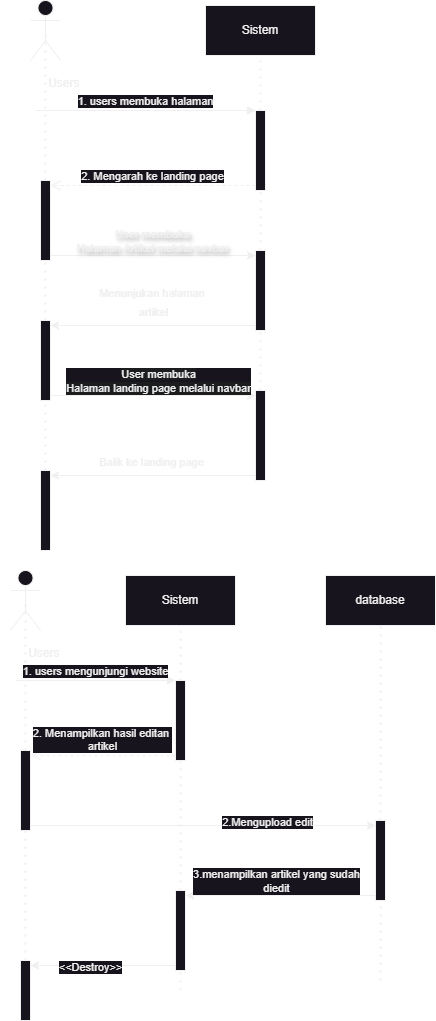

The diagram above was exported from draw.io. Its source (the exported page's mxGraphModel, read from the mxfile embedded in the PNG):
<mxGraphModel dx="1221" dy="823" grid="1" gridSize="10" guides="1" tooltips="1" connect="1" arrows="1" fold="1" page="1" pageScale="1" pageWidth="500" pageHeight="1050" math="0" shadow="0">
  <root>
    <mxCell id="0" />
    <mxCell id="1" parent="0" />
    <mxCell id="km2apzYyKphUv1iK-Skf-2" value="&amp;nbsp;&amp;nbsp;" style="shape=umlActor;verticalLabelPosition=bottom;verticalAlign=top;html=1;outlineConnect=0;align=right;" parent="1" vertex="1">
      <mxGeometry x="70" y="590" width="30" height="60" as="geometry" />
    </mxCell>
    <mxCell id="km2apzYyKphUv1iK-Skf-3" value="" style="endArrow=none;dashed=1;html=1;dashPattern=1 3;strokeWidth=2;rounded=0;entryX=0.5;entryY=0.5;entryDx=0;entryDy=0;entryPerimeter=0;" parent="1" source="km2apzYyKphUv1iK-Skf-16" target="km2apzYyKphUv1iK-Skf-2" edge="1">
      <mxGeometry width="50" height="50" relative="1" as="geometry">
        <mxPoint x="85" y="970" as="sourcePoint" />
        <mxPoint x="465" y="760" as="targetPoint" />
      </mxGeometry>
    </mxCell>
    <mxCell id="km2apzYyKphUv1iK-Skf-5" value="&amp;nbsp; &amp;nbsp; &amp;nbsp;Users" style="text;html=1;align=center;verticalAlign=middle;resizable=0;points=[];autosize=1;strokeColor=none;fillColor=none;" parent="1" vertex="1">
      <mxGeometry x="60" y="658" width="70" height="30" as="geometry" />
    </mxCell>
    <mxCell id="km2apzYyKphUv1iK-Skf-6" value="Sistem" style="html=1;whiteSpace=wrap;" parent="1" vertex="1">
      <mxGeometry x="185" y="595" width="110" height="50" as="geometry" />
    </mxCell>
    <mxCell id="km2apzYyKphUv1iK-Skf-7" value="database" style="html=1;whiteSpace=wrap;" parent="1" vertex="1">
      <mxGeometry x="385" y="595" width="110" height="50" as="geometry" />
    </mxCell>
    <mxCell id="km2apzYyKphUv1iK-Skf-9" value="" style="endArrow=none;dashed=1;html=1;dashPattern=1 3;strokeWidth=2;rounded=0;entryX=0.5;entryY=1;entryDx=0;entryDy=0;" parent="1" source="km2apzYyKphUv1iK-Skf-12" target="km2apzYyKphUv1iK-Skf-6" edge="1">
      <mxGeometry width="50" height="50" relative="1" as="geometry">
        <mxPoint x="240" y="970" as="sourcePoint" />
        <mxPoint x="275" y="720" as="targetPoint" />
      </mxGeometry>
    </mxCell>
    <mxCell id="km2apzYyKphUv1iK-Skf-10" value="" style="endArrow=none;dashed=1;html=1;dashPattern=1 3;strokeWidth=2;rounded=0;entryX=0.5;entryY=1;entryDx=0;entryDy=0;" parent="1" source="km2apzYyKphUv1iK-Skf-21" target="km2apzYyKphUv1iK-Skf-7" edge="1">
      <mxGeometry width="50" height="50" relative="1" as="geometry">
        <mxPoint x="435" y="970" as="sourcePoint" />
        <mxPoint x="445" y="690" as="targetPoint" />
      </mxGeometry>
    </mxCell>
    <mxCell id="km2apzYyKphUv1iK-Skf-13" value="" style="endArrow=none;dashed=1;html=1;dashPattern=1 3;strokeWidth=2;rounded=0;entryX=0.5;entryY=1;entryDx=0;entryDy=0;" parent="1" source="km2apzYyKphUv1iK-Skf-24" target="km2apzYyKphUv1iK-Skf-12" edge="1">
      <mxGeometry width="50" height="50" relative="1" as="geometry">
        <mxPoint x="240" y="1010" as="sourcePoint" />
        <mxPoint x="240" y="645" as="targetPoint" />
      </mxGeometry>
    </mxCell>
    <mxCell id="km2apzYyKphUv1iK-Skf-12" value="" style="html=1;points=[[0,0,0,0,5],[0,1,0,0,-5],[1,0,0,0,5],[1,1,0,0,-5]];perimeter=orthogonalPerimeter;outlineConnect=0;targetShapes=umlLifeline;portConstraint=eastwest;newEdgeStyle={&quot;curved&quot;:0,&quot;rounded&quot;:0};" parent="1" vertex="1">
      <mxGeometry x="235" y="700" width="10" height="80" as="geometry" />
    </mxCell>
    <mxCell id="km2apzYyKphUv1iK-Skf-14" value="1. users mengunjungi website" style="html=1;verticalAlign=bottom;endArrow=block;curved=0;rounded=0;" parent="1" target="km2apzYyKphUv1iK-Skf-12" edge="1">
      <mxGeometry width="80" relative="1" as="geometry">
        <mxPoint x="75" y="700" as="sourcePoint" />
        <mxPoint x="155" y="700" as="targetPoint" />
      </mxGeometry>
    </mxCell>
    <mxCell id="km2apzYyKphUv1iK-Skf-15" value="" style="endArrow=none;dashed=1;html=1;dashPattern=1 3;strokeWidth=2;rounded=0;entryX=0.5;entryY=0.5;entryDx=0;entryDy=0;entryPerimeter=0;" parent="1" source="km2apzYyKphUv1iK-Skf-51" target="km2apzYyKphUv1iK-Skf-16" edge="1">
      <mxGeometry width="50" height="50" relative="1" as="geometry">
        <mxPoint x="85" y="1000" as="sourcePoint" />
        <mxPoint x="85" y="620" as="targetPoint" />
      </mxGeometry>
    </mxCell>
    <mxCell id="km2apzYyKphUv1iK-Skf-19" style="edgeStyle=orthogonalEdgeStyle;rounded=0;orthogonalLoop=1;jettySize=auto;html=1;curved=0;exitX=1;exitY=1;exitDx=0;exitDy=-5;exitPerimeter=0;entryX=0;entryY=0;entryDx=0;entryDy=5;entryPerimeter=0;" parent="1" source="km2apzYyKphUv1iK-Skf-16" target="km2apzYyKphUv1iK-Skf-21" edge="1">
      <mxGeometry relative="1" as="geometry">
        <mxPoint x="415" y="845" as="targetPoint" />
      </mxGeometry>
    </mxCell>
    <mxCell id="km2apzYyKphUv1iK-Skf-22" value="2.Mengupload edit" style="edgeLabel;html=1;align=center;verticalAlign=middle;resizable=0;points=[];" parent="km2apzYyKphUv1iK-Skf-19" vertex="1" connectable="0">
      <mxGeometry x="0.3675" y="4" relative="1" as="geometry">
        <mxPoint as="offset" />
      </mxGeometry>
    </mxCell>
    <mxCell id="km2apzYyKphUv1iK-Skf-16" value="" style="html=1;points=[[0,0,0,0,5],[0,1,0,0,-5],[1,0,0,0,5],[1,1,0,0,-5]];perimeter=orthogonalPerimeter;outlineConnect=0;targetShapes=umlLifeline;portConstraint=eastwest;newEdgeStyle={&quot;curved&quot;:0,&quot;rounded&quot;:0};" parent="1" vertex="1">
      <mxGeometry x="80" y="770" width="10" height="80" as="geometry" />
    </mxCell>
    <mxCell id="km2apzYyKphUv1iK-Skf-18" value="2. Menampilkan hasil editan&amp;nbsp;&lt;div&gt;artikel&lt;/div&gt;" style="html=1;verticalAlign=bottom;endArrow=open;dashed=1;endSize=8;curved=0;rounded=0;entryX=1;entryY=0;entryDx=0;entryDy=5;entryPerimeter=0;exitX=0;exitY=1;exitDx=0;exitDy=-5;exitPerimeter=0;" parent="1" source="km2apzYyKphUv1iK-Skf-12" target="km2apzYyKphUv1iK-Skf-16" edge="1">
      <mxGeometry relative="1" as="geometry">
        <mxPoint x="195" y="770" as="sourcePoint" />
        <mxPoint x="115" y="770" as="targetPoint" />
      </mxGeometry>
    </mxCell>
    <mxCell id="km2apzYyKphUv1iK-Skf-20" value="" style="endArrow=none;dashed=1;html=1;dashPattern=1 3;strokeWidth=2;rounded=0;entryX=0.5;entryY=1;entryDx=0;entryDy=0;" parent="1" target="km2apzYyKphUv1iK-Skf-21" edge="1">
      <mxGeometry width="50" height="50" relative="1" as="geometry">
        <mxPoint x="440" y="1000" as="sourcePoint" />
        <mxPoint x="440" y="645" as="targetPoint" />
      </mxGeometry>
    </mxCell>
    <mxCell id="km2apzYyKphUv1iK-Skf-21" value="" style="html=1;points=[[0,0,0,0,5],[0,1,0,0,-5],[1,0,0,0,5],[1,1,0,0,-5]];perimeter=orthogonalPerimeter;outlineConnect=0;targetShapes=umlLifeline;portConstraint=eastwest;newEdgeStyle={&quot;curved&quot;:0,&quot;rounded&quot;:0};" parent="1" vertex="1">
      <mxGeometry x="435" y="840" width="10" height="80" as="geometry" />
    </mxCell>
    <mxCell id="km2apzYyKphUv1iK-Skf-23" value="" style="endArrow=none;dashed=1;html=1;dashPattern=1 3;strokeWidth=2;rounded=0;entryX=0.5;entryY=1;entryDx=0;entryDy=0;" parent="1" target="km2apzYyKphUv1iK-Skf-24" edge="1">
      <mxGeometry width="50" height="50" relative="1" as="geometry">
        <mxPoint x="240" y="1010" as="sourcePoint" />
        <mxPoint x="240" y="780" as="targetPoint" />
      </mxGeometry>
    </mxCell>
    <mxCell id="km2apzYyKphUv1iK-Skf-50" style="edgeStyle=orthogonalEdgeStyle;rounded=0;orthogonalLoop=1;jettySize=auto;html=1;curved=0;exitX=0;exitY=1;exitDx=0;exitDy=-5;exitPerimeter=0;entryX=1;entryY=0;entryDx=0;entryDy=5;entryPerimeter=0;" parent="1" source="km2apzYyKphUv1iK-Skf-24" target="km2apzYyKphUv1iK-Skf-51" edge="1">
      <mxGeometry relative="1" as="geometry">
        <mxPoint x="110" y="984.9411764705883" as="targetPoint" />
      </mxGeometry>
    </mxCell>
    <mxCell id="km2apzYyKphUv1iK-Skf-52" value="&amp;lt;&amp;lt;Destroy&amp;gt;&amp;gt;" style="edgeLabel;html=1;align=center;verticalAlign=middle;resizable=0;points=[];" parent="km2apzYyKphUv1iK-Skf-50" vertex="1" connectable="0">
      <mxGeometry x="0.1903" y="1" relative="1" as="geometry">
        <mxPoint as="offset" />
      </mxGeometry>
    </mxCell>
    <mxCell id="km2apzYyKphUv1iK-Skf-24" value="" style="html=1;points=[[0,0,0,0,5],[0,1,0,0,-5],[1,0,0,0,5],[1,1,0,0,-5]];perimeter=orthogonalPerimeter;outlineConnect=0;targetShapes=umlLifeline;portConstraint=eastwest;newEdgeStyle={&quot;curved&quot;:0,&quot;rounded&quot;:0};" parent="1" vertex="1">
      <mxGeometry x="235" y="910" width="10" height="80" as="geometry" />
    </mxCell>
    <mxCell id="km2apzYyKphUv1iK-Skf-25" style="edgeStyle=orthogonalEdgeStyle;rounded=0;orthogonalLoop=1;jettySize=auto;html=1;curved=0;exitX=0;exitY=1;exitDx=0;exitDy=-5;exitPerimeter=0;entryX=1;entryY=0;entryDx=0;entryDy=5;entryPerimeter=0;" parent="1" source="km2apzYyKphUv1iK-Skf-21" target="km2apzYyKphUv1iK-Skf-24" edge="1">
      <mxGeometry relative="1" as="geometry" />
    </mxCell>
    <mxCell id="km2apzYyKphUv1iK-Skf-26" value="3.menampilkan artikel yang sudah&lt;div&gt;diedit&lt;/div&gt;" style="edgeLabel;html=1;align=center;verticalAlign=middle;resizable=0;points=[];" parent="km2apzYyKphUv1iK-Skf-25" vertex="1" connectable="0">
      <mxGeometry x="0.1749" y="-6" relative="1" as="geometry">
        <mxPoint x="12" y="-9" as="offset" />
      </mxGeometry>
    </mxCell>
    <mxCell id="km2apzYyKphUv1iK-Skf-27" value="&amp;nbsp;&amp;nbsp;" style="shape=umlActor;verticalLabelPosition=bottom;verticalAlign=top;html=1;outlineConnect=0;align=right;" parent="1" vertex="1">
      <mxGeometry x="90" y="20" width="30" height="60" as="geometry" />
    </mxCell>
    <mxCell id="km2apzYyKphUv1iK-Skf-28" value="" style="endArrow=none;dashed=1;html=1;dashPattern=1 3;strokeWidth=2;rounded=0;entryX=0.5;entryY=0.5;entryDx=0;entryDy=0;entryPerimeter=0;" parent="1" source="km2apzYyKphUv1iK-Skf-40" target="km2apzYyKphUv1iK-Skf-27" edge="1">
      <mxGeometry width="50" height="50" relative="1" as="geometry">
        <mxPoint x="105" y="400" as="sourcePoint" />
        <mxPoint x="485" y="190" as="targetPoint" />
      </mxGeometry>
    </mxCell>
    <mxCell id="km2apzYyKphUv1iK-Skf-29" value="&amp;nbsp; &amp;nbsp; &amp;nbsp;Users" style="text;html=1;align=center;verticalAlign=middle;resizable=0;points=[];autosize=1;strokeColor=none;fillColor=none;" parent="1" vertex="1">
      <mxGeometry x="80" y="88" width="70" height="30" as="geometry" />
    </mxCell>
    <mxCell id="km2apzYyKphUv1iK-Skf-30" value="Sistem" style="html=1;whiteSpace=wrap;" parent="1" vertex="1">
      <mxGeometry x="265" y="25" width="110" height="50" as="geometry" />
    </mxCell>
    <mxCell id="km2apzYyKphUv1iK-Skf-32" value="" style="endArrow=none;dashed=1;html=1;dashPattern=1 3;strokeWidth=2;rounded=0;entryX=0.5;entryY=1;entryDx=0;entryDy=0;" parent="1" source="km2apzYyKphUv1iK-Skf-35" target="km2apzYyKphUv1iK-Skf-30" edge="1">
      <mxGeometry width="50" height="50" relative="1" as="geometry">
        <mxPoint x="340" y="100" as="sourcePoint" />
        <mxPoint x="295" y="150" as="targetPoint" />
      </mxGeometry>
    </mxCell>
    <mxCell id="km2apzYyKphUv1iK-Skf-34" value="" style="endArrow=none;dashed=1;html=1;dashPattern=1 3;strokeWidth=2;rounded=0;entryX=0.5;entryY=1;entryDx=0;entryDy=0;" parent="1" source="km2apzYyKphUv1iK-Skf-43" target="km2apzYyKphUv1iK-Skf-35" edge="1">
      <mxGeometry width="50" height="50" relative="1" as="geometry">
        <mxPoint x="260" y="440" as="sourcePoint" />
        <mxPoint x="260" y="75" as="targetPoint" />
      </mxGeometry>
    </mxCell>
    <mxCell id="km2apzYyKphUv1iK-Skf-35" value="" style="html=1;points=[[0,0,0,0,5],[0,1,0,0,-5],[1,0,0,0,5],[1,1,0,0,-5]];perimeter=orthogonalPerimeter;outlineConnect=0;targetShapes=umlLifeline;portConstraint=eastwest;newEdgeStyle={&quot;curved&quot;:0,&quot;rounded&quot;:0};" parent="1" vertex="1">
      <mxGeometry x="315" y="130" width="10" height="80" as="geometry" />
    </mxCell>
    <mxCell id="km2apzYyKphUv1iK-Skf-36" value="1. users membuka halaman" style="html=1;verticalAlign=bottom;endArrow=block;curved=0;rounded=0;" parent="1" target="km2apzYyKphUv1iK-Skf-35" edge="1">
      <mxGeometry width="80" relative="1" as="geometry">
        <mxPoint x="95" y="130" as="sourcePoint" />
        <mxPoint x="175" y="130" as="targetPoint" />
      </mxGeometry>
    </mxCell>
    <mxCell id="km2apzYyKphUv1iK-Skf-37" value="" style="endArrow=none;dashed=1;html=1;dashPattern=1 3;strokeWidth=2;rounded=0;entryX=0.5;entryY=0.5;entryDx=0;entryDy=0;entryPerimeter=0;" parent="1" source="km2apzYyKphUv1iK-Skf-59" target="km2apzYyKphUv1iK-Skf-40" edge="1">
      <mxGeometry width="50" height="50" relative="1" as="geometry">
        <mxPoint x="105" y="430" as="sourcePoint" />
        <mxPoint x="105" y="50" as="targetPoint" />
      </mxGeometry>
    </mxCell>
    <mxCell id="km2apzYyKphUv1iK-Skf-40" value="" style="html=1;points=[[0,0,0,0,5],[0,1,0,0,-5],[1,0,0,0,5],[1,1,0,0,-5]];perimeter=orthogonalPerimeter;outlineConnect=0;targetShapes=umlLifeline;portConstraint=eastwest;newEdgeStyle={&quot;curved&quot;:0,&quot;rounded&quot;:0};" parent="1" vertex="1">
      <mxGeometry x="100" y="200" width="10" height="80" as="geometry" />
    </mxCell>
    <mxCell id="km2apzYyKphUv1iK-Skf-41" value="2. Mengarah ke landing page" style="html=1;verticalAlign=bottom;endArrow=open;dashed=1;endSize=8;curved=0;rounded=0;entryX=1;entryY=0;entryDx=0;entryDy=5;entryPerimeter=0;exitX=0;exitY=1;exitDx=0;exitDy=-5;exitPerimeter=0;" parent="1" source="km2apzYyKphUv1iK-Skf-35" target="km2apzYyKphUv1iK-Skf-40" edge="1">
      <mxGeometry relative="1" as="geometry">
        <mxPoint x="215" y="200" as="sourcePoint" />
        <mxPoint x="135" y="200" as="targetPoint" />
      </mxGeometry>
    </mxCell>
    <mxCell id="km2apzYyKphUv1iK-Skf-48" value="" style="endArrow=none;dashed=1;html=1;dashPattern=1 3;strokeWidth=2;rounded=0;entryX=0.5;entryY=1;entryDx=0;entryDy=0;" parent="1" source="km2apzYyKphUv1iK-Skf-62" target="km2apzYyKphUv1iK-Skf-43" edge="1">
      <mxGeometry width="50" height="50" relative="1" as="geometry">
        <mxPoint x="320" y="450" as="sourcePoint" />
        <mxPoint x="260" y="210" as="targetPoint" />
      </mxGeometry>
    </mxCell>
    <mxCell id="km2apzYyKphUv1iK-Skf-55" style="edgeStyle=orthogonalEdgeStyle;rounded=0;orthogonalLoop=1;jettySize=auto;html=1;curved=0;exitX=0;exitY=1;exitDx=0;exitDy=-5;exitPerimeter=0;entryX=1;entryY=0;entryDx=0;entryDy=5;entryPerimeter=0;" parent="1" source="km2apzYyKphUv1iK-Skf-43" target="km2apzYyKphUv1iK-Skf-59" edge="1">
      <mxGeometry relative="1" as="geometry">
        <mxPoint x="130" y="344.9411764705883" as="targetPoint" />
      </mxGeometry>
    </mxCell>
    <mxCell id="km2apzYyKphUv1iK-Skf-61" value="&lt;p style=&quot;line-height: 100%;&quot;&gt;&lt;br&gt;&lt;/p&gt;&lt;p&gt;&lt;/p&gt;" style="edgeLabel;html=1;align=center;verticalAlign=top;resizable=0;points=[];labelBackgroundColor=none;textDirection=ltr;" parent="km2apzYyKphUv1iK-Skf-55" vertex="1" connectable="0">
      <mxGeometry x="0.0234" y="1" relative="1" as="geometry">
        <mxPoint y="-66" as="offset" />
      </mxGeometry>
    </mxCell>
    <mxCell id="km2apzYyKphUv1iK-Skf-70" value="&lt;p style=&quot;line-height: 0%;&quot;&gt;Menunjukan halaman&amp;nbsp;&lt;/p&gt;&lt;div style=&quot;line-height: 150%;&quot;&gt;artikel&lt;/div&gt;" style="edgeLabel;html=1;align=center;verticalAlign=middle;resizable=0;points=[];labelBackgroundColor=none;" parent="km2apzYyKphUv1iK-Skf-55" vertex="1" connectable="0">
      <mxGeometry x="0.0047" y="-3" relative="1" as="geometry">
        <mxPoint y="-22" as="offset" />
      </mxGeometry>
    </mxCell>
    <mxCell id="km2apzYyKphUv1iK-Skf-43" value="" style="html=1;points=[[0,0,0,0,5],[0,1,0,0,-5],[1,0,0,0,5],[1,1,0,0,-5]];perimeter=orthogonalPerimeter;outlineConnect=0;targetShapes=umlLifeline;portConstraint=eastwest;newEdgeStyle={&quot;curved&quot;:0,&quot;rounded&quot;:0};" parent="1" vertex="1">
      <mxGeometry x="315" y="270" width="10" height="80" as="geometry" />
    </mxCell>
    <mxCell id="km2apzYyKphUv1iK-Skf-51" value="" style="html=1;points=[[0,0,0,0,5],[0,1,0,0,-5],[1,0,0,0,5],[1,1,0,0,-5]];perimeter=orthogonalPerimeter;outlineConnect=0;targetShapes=umlLifeline;portConstraint=eastwest;newEdgeStyle={&quot;curved&quot;:0,&quot;rounded&quot;:0};" parent="1" vertex="1">
      <mxGeometry x="80" y="980" width="10" height="60" as="geometry" />
    </mxCell>
    <mxCell id="km2apzYyKphUv1iK-Skf-53" style="edgeStyle=orthogonalEdgeStyle;rounded=0;orthogonalLoop=1;jettySize=auto;html=1;curved=0;exitX=1;exitY=1;exitDx=0;exitDy=-5;exitPerimeter=0;entryX=0;entryY=0;entryDx=0;entryDy=5;entryPerimeter=0;" parent="1" source="km2apzYyKphUv1iK-Skf-40" target="km2apzYyKphUv1iK-Skf-43" edge="1">
      <mxGeometry relative="1" as="geometry" />
    </mxCell>
    <mxCell id="km2apzYyKphUv1iK-Skf-54" value="User membuka&lt;div&gt;Halaman Artikel melalui navbar&lt;/div&gt;" style="edgeLabel;html=1;align=center;verticalAlign=middle;resizable=0;points=[];textShadow=1;labelBackgroundColor=none;" parent="km2apzYyKphUv1iK-Skf-53" vertex="1" connectable="0">
      <mxGeometry x="-0.2876" y="3" relative="1" as="geometry">
        <mxPoint x="28" y="-12" as="offset" />
      </mxGeometry>
    </mxCell>
    <mxCell id="km2apzYyKphUv1iK-Skf-58" value="" style="endArrow=none;dashed=1;html=1;dashPattern=1 3;strokeWidth=2;rounded=0;entryX=0.5;entryY=0.5;entryDx=0;entryDy=0;entryPerimeter=0;" parent="1" target="km2apzYyKphUv1iK-Skf-59" edge="1">
      <mxGeometry width="50" height="50" relative="1" as="geometry">
        <mxPoint x="104.99999999999989" y="490" as="sourcePoint" />
        <mxPoint x="105" y="240" as="targetPoint" />
      </mxGeometry>
    </mxCell>
    <mxCell id="km2apzYyKphUv1iK-Skf-59" value="" style="html=1;points=[[0,0,0,0,5],[0,1,0,0,-5],[1,0,0,0,5],[1,1,0,0,-5]];perimeter=orthogonalPerimeter;outlineConnect=0;targetShapes=umlLifeline;portConstraint=eastwest;newEdgeStyle={&quot;curved&quot;:0,&quot;rounded&quot;:0};" parent="1" vertex="1">
      <mxGeometry x="100" y="340" width="10" height="80" as="geometry" />
    </mxCell>
    <mxCell id="km2apzYyKphUv1iK-Skf-62" value="" style="html=1;points=[[0,0,0,0,5],[0,1,0,0,-5],[1,0,0,0,5],[1,1,0,0,-5]];perimeter=orthogonalPerimeter;outlineConnect=0;targetShapes=umlLifeline;portConstraint=eastwest;newEdgeStyle={&quot;curved&quot;:0,&quot;rounded&quot;:0};" parent="1" vertex="1">
      <mxGeometry x="315" y="410" width="10" height="90" as="geometry" />
    </mxCell>
    <mxCell id="km2apzYyKphUv1iK-Skf-63" style="edgeStyle=orthogonalEdgeStyle;rounded=0;orthogonalLoop=1;jettySize=auto;html=1;curved=0;exitX=1;exitY=1;exitDx=0;exitDy=-5;exitPerimeter=0;entryX=0;entryY=0;entryDx=0;entryDy=5;entryPerimeter=0;" parent="1" source="km2apzYyKphUv1iK-Skf-59" target="km2apzYyKphUv1iK-Skf-62" edge="1">
      <mxGeometry relative="1" as="geometry" />
    </mxCell>
    <mxCell id="km2apzYyKphUv1iK-Skf-68" value="&lt;span style=&quot;background-color: rgb(27, 29, 30);&quot;&gt;User membuka&lt;/span&gt;&lt;div style=&quot;background-color: rgb(27, 29, 30);&quot;&gt;Halaman landing page melalui navbar&lt;/div&gt;" style="edgeLabel;html=1;align=center;verticalAlign=middle;resizable=0;points=[];" parent="km2apzYyKphUv1iK-Skf-63" vertex="1" connectable="0">
      <mxGeometry x="0.0417" y="-1" relative="1" as="geometry">
        <mxPoint y="-16" as="offset" />
      </mxGeometry>
    </mxCell>
    <mxCell id="km2apzYyKphUv1iK-Skf-66" value="" style="html=1;points=[[0,0,0,0,5],[0,1,0,0,-5],[1,0,0,0,5],[1,1,0,0,-5]];perimeter=orthogonalPerimeter;outlineConnect=0;targetShapes=umlLifeline;portConstraint=eastwest;newEdgeStyle={&quot;curved&quot;:0,&quot;rounded&quot;:0};" parent="1" vertex="1">
      <mxGeometry x="100" y="490" width="10" height="80" as="geometry" />
    </mxCell>
    <mxCell id="km2apzYyKphUv1iK-Skf-67" style="edgeStyle=orthogonalEdgeStyle;rounded=0;orthogonalLoop=1;jettySize=auto;html=1;curved=0;exitX=0;exitY=1;exitDx=0;exitDy=-5;exitPerimeter=0;entryX=1;entryY=0;entryDx=0;entryDy=5;entryPerimeter=0;" parent="1" source="km2apzYyKphUv1iK-Skf-62" target="km2apzYyKphUv1iK-Skf-66" edge="1">
      <mxGeometry relative="1" as="geometry" />
    </mxCell>
    <mxCell id="km2apzYyKphUv1iK-Skf-71" value="&lt;p style=&quot;line-height: 0%;&quot;&gt;&lt;span style=&quot;background-color: initial;&quot;&gt;Balik ke landing page&lt;/span&gt;&lt;/p&gt;" style="edgeLabel;html=1;align=center;verticalAlign=middle;resizable=0;points=[];labelBackgroundColor=none;" parent="1" vertex="1" connectable="0">
      <mxGeometry x="210.00285714285724" y="480" as="geometry" />
    </mxCell>
  </root>
</mxGraphModel>